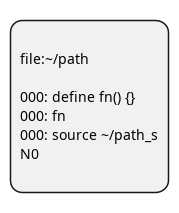

The diagram above was rendered by PlantUML. Its source (embedded in the PNG):
@startmindmap
'/home/st/.stl.d/stl.boot.d/stl.boot.flumen.d/stl.boot.flumen.puml.cntx.d/__001.stdgm.puml



*:
file:\~/path

000: define fn() {}
000: fn 
000: source \~/path_s
N0
;































@endmindmap